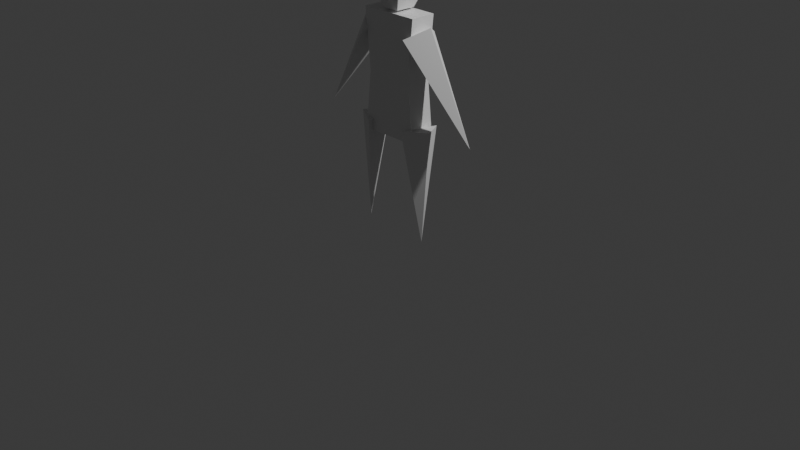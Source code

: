 # Source: char_base.blend  (saved by Blender 5.2.45; exported with 4.5.12 LTS)
import bpy
from mathutils import Matrix  # noqa: F401  (used for matrix-valued properties, if any)

bpy.ops.wm.read_factory_settings(use_empty=True)
scene = bpy.context.scene
scene.name = 'Scene'

# ---- collections
col_collection = bpy.data.collections.new('Collection'); scene.collection.children.link(col_collection)

# ---- materials (node trees are filled in below, after node groups)
mat_material = bpy.data.materials.new('Material')
mat_material.alpha_threshold = 0.0
mat_material.use_backface_culling_lightprobe_volume = False
mat_material.roughness = 0.5
mat_material.line_color = (0.0, 0.0, 0.0, 1.0)

# ---- material node trees
mat_material.use_nodes = True; mat_material.node_tree.nodes.clear()
_N = mat_material.node_tree.nodes; _L = mat_material.node_tree.links
n0 = _N.new('ShaderNodeOutputMaterial'); n0.name = 'Material Output'; n0.location = (200, 100)
n1 = _N.new('ShaderNodeBsdfPrincipled'); n1.name = 'Principled BSDF'; n1.location = (-200, 100)
n1.inputs[10].default_value = 0.005
_L.new(n1.outputs[0], n0.inputs[0])
n0.is_active_output = True

# ---- world
world_world = bpy.data.worlds.new('World'); scene.world = world_world
world_world.use_nodes = True; world_world.node_tree.nodes.clear()
_N = world_world.node_tree.nodes; _L = world_world.node_tree.links
n0 = _N.new('ShaderNodeOutputWorld'); n0.name = 'World Output'; n0.location = (200, 100)
n1 = _N.new('ShaderNodeBackground'); n1.name = 'Background'; n1.location = (-200, 100)
n1.inputs[0].default_value = (0.05088, 0.05088, 0.05088, 1.0)
_L.new(n1.outputs[0], n0.inputs[0])
n0.is_active_output = True
world_world.color = (0.05088, 0.05088, 0.05088)
world_world.sun_shadow_jitter_overblur = 0.0

# ---- cameras
cam_camera = bpy.data.cameras.new('Camera')
cam_camera.clip_end = 100.0
cam_camera.ortho_scale = 7.314

# ---- lights
light_light = bpy.data.lights.new('Light', 'POINT')
light_light.energy = 1000.0
light_light.shadow_soft_size = 0.1

# ---- meshes
me_cube = bpy.data.meshes.new('Cube')
me_cube.from_pydata([(1.0, 1.0, 1.0), (1.0, 1.0, -1.0), (1.0, -1.0, 1.0), (1.0, -1.0, -1.0), (-1.0, 1.0, 1.0), (-1.0, 1.0, -1.0), (-1.0, -1.0, 1.0), (-1.0, -1.0, -1.0), (0.8045, 1.0, 0.0), (-0.8045, -1.0, 0.0), (0.8045, -1.0, 0.0), (-0.8045, 1.0, 0.0)], [], [(0, 4, 6, 2), (10, 2, 6, 9), (9, 6, 4, 11), (5, 1, 3, 7), (8, 0, 2, 10), (11, 4, 0, 8), (5, 11, 8, 1), (1, 8, 10, 3), (7, 9, 11, 5), (3, 10, 9, 7)])
_uv = me_cube.uv_layers.new(name='UVMap')
_uv.uv.foreach_set('vector', [0.625, 0.5, 0.875, 0.5, 0.875, 0.75, 0.625, 0.75, 0.5, 0.75, 0.625, 0.75, 0.625, 1.0, 0.5, 1.0, 0.5, 0.0, 0.625, 0.0, 0.625, 0.25, 0.5, 0.25, 0.125, 0.5, 0.375, 0.5, 0.375, 0.75, 0.125, 0.75, 0.5, 0.5, 0.625, 0.5, 0.625, 0.75, 0.5, 0.75, 0.5, 0.25, 0.625, 0.25, 0.625, 0.5, 0.5, 0.5, 0.375, 0.25, 0.5, 0.25, 0.5, 0.5, 0.375, 0.5, 0.375, 0.5, 0.5, 0.5, 0.5, 0.75, 0.375, 0.75, 0.375, 0.0, 0.5, 0.0, 0.5, 0.25, 0.375, 0.25, 0.375, 0.75, 0.5, 0.75, 0.5, 1.0, 0.375, 1.0])
me_cube.materials.append(mat_material)
me_cube.use_mirror_vertex_groups = False
me_cube.update()
me_plane = bpy.data.meshes.new('Plane')
me_plane.from_pydata([(3.974e-08, -3.974e-08, -0.6225), (-0.6667, 0.6667, 0.6225), (-0.6667, -1.333, 0.6225), (1.333, 0.6667, 0.6225)], [], [(1, 3, 2), (0, 3, 1), (0, 2, 3), (0, 1, 2)])
_uv = me_plane.uv_layers.new(name='UVMap')
_uv.uv.foreach_set('vector', [0.0, 0.0, 0.0, 0.0, 0.0, 0.0, 0.0, 0.0, 0.0, 0.0, 0.0, 0.0, 0.0, 0.0, 0.0, 0.0, 0.0, 0.0, 0.0, 0.0, 0.0, 0.0, 0.0, 0.0])
me_plane.update()
me_plane_001 = bpy.data.meshes.new('Plane.001')
me_plane_001.from_pydata([(3.974e-08, -3.974e-08, -0.6225), (-0.6667, 0.6667, 0.6225), (-0.6667, -1.333, 0.6225), (1.333, 0.6667, 0.6225)], [], [(1, 3, 2), (0, 3, 1), (0, 2, 3), (0, 1, 2)])
_uv = me_plane_001.uv_layers.new(name='UVMap')
_uv.uv.foreach_set('vector', [0.0, 0.0, 0.0, 0.0, 0.0, 0.0, 0.0, 0.0, 0.0, 0.0, 0.0, 0.0, 0.0, 0.0, 0.0, 0.0, 0.0, 0.0, 0.0, 0.0, 0.0, 0.0, 0.0, 0.0])
me_plane_001.update()
me_plane_002 = bpy.data.meshes.new('Plane.002')
me_plane_002.from_pydata([(3.974e-08, -3.974e-08, -0.6225), (-0.6667, 0.6667, 0.6225), (-0.6667, -1.333, 0.6225), (1.333, 0.6667, 0.6225)], [], [(1, 3, 2), (0, 3, 1), (0, 2, 3), (0, 1, 2)])
_uv = me_plane_002.uv_layers.new(name='UVMap')
_uv.uv.foreach_set('vector', [0.0, 0.0, 0.0, 0.0, 0.0, 0.0, 0.0, 0.0, 0.0, 0.0, 0.0, 0.0, 0.0, 0.0, 0.0, 0.0, 0.0, 0.0, 0.0, 0.0, 0.0, 0.0, 0.0, 0.0])
me_plane_002.update()
me_plane_003 = bpy.data.meshes.new('Plane.003')
me_plane_003.from_pydata([(3.974e-08, -3.974e-08, -0.6225), (-0.6667, 0.6667, 0.6225), (-0.6667, -1.333, 0.6225), (1.333, 0.6667, 0.6225)], [], [(1, 3, 2), (0, 3, 1), (0, 2, 3), (0, 1, 2)])
_uv = me_plane_003.uv_layers.new(name='UVMap')
_uv.uv.foreach_set('vector', [0.0, 0.0, 0.0, 0.0, 0.0, 0.0, 0.0, 0.0, 0.0, 0.0, 0.0, 0.0, 0.0, 0.0, 0.0, 0.0, 0.0, 0.0, 0.0, 0.0, 0.0, 0.0, 0.0, 0.0])
me_plane_003.update()
me_cube_001 = bpy.data.meshes.new('Cube.001')
me_cube_001.from_pydata([(-1.0, -1.0, -0.1796), (-0.5047, -0.5981, 1.0), (-1.0, 1.0, -0.1796), (-0.5047, 0.5981, 1.0), (1.0, -1.0, -0.1796), (0.5047, -0.5981, 1.0), (1.0, 1.0, -0.1796), (0.5047, 0.5981, 1.0), (-1.0, 1.0, -1.586), (-1.0, -1.0, -1.586), (1.0, 1.0, -1.586), (1.0, -1.0, -1.586)], [], [(0, 1, 3, 2), (2, 3, 7, 6), (6, 7, 5, 4), (4, 5, 1, 0), (0, 2, 8, 9), (7, 3, 1, 5), (8, 10, 11, 9), (6, 4, 11, 10), (4, 0, 9, 11), (2, 6, 10, 8)])
_uv = me_cube_001.uv_layers.new(name='UVMap')
_uv.uv.foreach_set('vector', [0.375, 0.0, 0.625, 0.0, 0.625, 0.25, 0.375, 0.25, 0.375, 0.25, 0.625, 0.25, 0.625, 0.5, 0.375, 0.5, 0.375, 0.5, 0.625, 0.5, 0.625, 0.75, 0.375, 0.75, 0.375, 0.75, 0.625, 0.75, 0.625, 1.0, 0.375, 1.0, 0.375, 0.0, 0.375, 0.25, 0.375, 0.25, 0.375, 0.0, 0.625, 0.5, 0.875, 0.5, 0.875, 0.75, 0.625, 0.75, 0.125, 0.5, 0.375, 0.5, 0.375, 0.75, 0.125, 0.75, 0.375, 0.5, 0.375, 0.75, 0.375, 0.75, 0.375, 0.5, 0.375, 0.75, 0.375, 1.0, 0.375, 1.0, 0.375, 0.75, 0.375, 0.25, 0.375, 0.5, 0.375, 0.5, 0.375, 0.25])
me_cube_001.update()
me_cube_002 = bpy.data.meshes.new('Cube.002')
me_cube_002.from_pydata([(-1.0, -1.0, -0.1796), (-0.5047, -0.5981, 0.7203), (1.0, -1.0, -0.1796), (0.5047, -0.5981, 0.7203), (-1.0, -1.0, -1.586), (1.0, -1.0, -1.586), (2.05, -1.0, -1.586), (-2.05, -1.0, -1.586), (-1.248, -0.5553, -0.1165), (-0.63, -0.0536, 1.076), (0.63, -0.0536, 1.076), (1.248, -0.5553, -0.1165), (-1.248, -0.3739, -1.872), (1.248, -0.3739, -1.872), (2.56, -0.3739, -1.872), (-2.56, -0.3739, -1.872), (-1.248, -0.5553, -1.438), (-2.235, -0.5553, -1.437), (2.236, -0.5553, -1.439), (1.248, -0.5553, -1.439)], [], [(2, 0, 1, 3), (2, 5, 4, 0), (5, 2, 6), (0, 4, 7), (11, 10, 9, 8), (11, 8, 16, 19), (13, 14, 18, 19), (8, 17, 16), (6, 2, 11, 18, 14), (5, 6, 14, 13), (3, 1, 9, 10), (2, 3, 10, 11), (0, 7, 15, 17, 8), (7, 4, 12, 15), (4, 5, 13, 12), (1, 0, 8, 9), (16, 17, 15, 12), (19, 16, 12, 13), (19, 18, 11)])
_uv = me_cube_002.uv_layers.new(name='UVMap')
_uv.uv.foreach_set('vector', [0.375, 0.75, 0.375, 1.0, 0.625, 1.0, 0.625, 0.75, 0.375, 0.75, 0.375, 0.75, 0.375, 1.0, 0.375, 1.0, 0.375, 0.75, 0.375, 0.75, 0.0, 0.0, 0.375, 1.0, 0.375, 1.0, 0.0, 0.0, 0.375, 0.75, 0.625, 0.75, 0.625, 1.0, 0.375, 1.0, 0.375, 0.75, 0.375, 1.0, 0.375, 1.0, 0.375, 0.75, 0.375, 0.75, 0.0, 0.0, 0.09245, 0.1849, 0.375, 0.75, 0.375, 1.0, 0.09287, 0.2476, 0.375, 1.0, 0.0, 0.0, 0.375, 0.75, 0.375, 0.75, 0.09245, 0.1849, 0.0, 0.0, 0.375, 0.75, 0.0, 0.0, 0.0, 0.0, 0.375, 0.75, 0.625, 0.75, 0.625, 1.0, 0.625, 1.0, 0.625, 0.75, 0.375, 0.75, 0.625, 0.75, 0.625, 0.75, 0.375, 0.75, 0.375, 1.0, 0.0, 0.0, 0.0, 0.0, 0.09287, 0.2476, 0.375, 1.0, 0.0, 0.0, 0.375, 1.0, 0.375, 1.0, 0.0, 0.0, 0.375, 1.0, 0.375, 0.75, 0.375, 0.75, 0.375, 1.0, 0.625, 1.0, 0.375, 1.0, 0.375, 1.0, 0.625, 1.0, 0.375, 1.0, 0.09287, 0.2476, 0.0, 0.0, 0.375, 1.0, 0.375, 0.75, 0.375, 1.0, 0.375, 1.0, 0.375, 0.75, 0.375, 0.75, 0.09245, 0.1849, 0.375, 0.75])
me_cube_002.update()
me_plane_004 = bpy.data.meshes.new('Plane.004')
me_plane_004.from_pydata([(-1.0, -1.0, 0.0), (1.0, -1.0, 0.0), (-1.0, 1.0, 0.0), (1.0, 1.0, 0.0)], [], [(0, 1, 3, 2)])
_uv = me_plane_004.uv_layers.new(name='UVMap')
_uv.uv.foreach_set('vector', [0.0, 0.0, 1.0, 0.0, 1.0, 1.0, 0.0, 1.0])
me_plane_004.update()

# ---- objects
ob_body = bpy.data.objects.new('Body', me_cube)
ob_light = bpy.data.objects.new('Light', light_light)
ob_camera = bpy.data.objects.new('Camera', cam_camera)
ob_leg_l = bpy.data.objects.new('Leg_L', me_plane)
ob_leg_r = bpy.data.objects.new('Leg_R', me_plane_001)
ob_arm_l = bpy.data.objects.new('Arm_L', me_plane_002)
ob_arm_r = bpy.data.objects.new('Arm_R', me_plane_003)
ob_head = bpy.data.objects.new('Head', me_cube_001)
ob_mask = bpy.data.objects.new('Mask', me_cube_002)
ob_want_img = bpy.data.objects.new('WANT_IMG', me_plane_004)

# ---- transforms, parenting, visibility, modifiers, constraints
ob_body.location = (0.0, 0.0, 1.549)
ob_body.scale = (0.3176, 0.1339, 0.6108)
ob_body.lock_rotations_4d = False
ob_body.empty_display_type = 'ARROWS'
ob_body.lineart.crease_threshold = 0.0
ob_light.location = (4.076, 1.005, 5.904)
ob_light.rotation_euler = (0.6503, 0.05522, 1.866)
ob_light.lock_rotations_4d = False
ob_light.empty_display_type = 'ARROWS'
ob_light.color = (0.0, 0.0, 0.0, 0.0)
ob_light.lineart.crease_threshold = 0.0
ob_camera.location = (7.359, -6.926, 4.958)
ob_camera.rotation_euler = (1.109, 0.0, 0.8149)
ob_camera.lock_rotations_4d = False
ob_camera.empty_display_type = 'ARROWS'
ob_camera.color = (0.0, 0.0, 0.0, 0.0)
ob_camera.display_type = 'WIRE'
ob_camera.lineart.crease_threshold = 0.0
ob_leg_l.location = (-0.3585, -0.02943, 0.4978)
ob_leg_l.rotation_euler = (0.07543, 0.0205, 1.043)
ob_leg_l.scale = (0.1401, 0.1401, 0.9227)
ob_leg_r.location = (0.3834, -0.0603, 0.4978)
ob_leg_r.rotation_euler = (0.07543, 0.0205, 3.685)
ob_leg_r.scale = (0.1401, 0.1401, 0.9227)
ob_arm_l.location = (-0.6477, -0.003248, 1.524)
ob_arm_l.rotation_euler = (0.4265, 0.4119, 0.8447)
ob_arm_l.scale = (0.1401, 0.1401, 0.9227)
ob_arm_r.location = (0.633, -0.003248, 1.524)
ob_arm_r.rotation_euler = (0.4265, 0.4119, 3.986)
ob_arm_r.scale = (0.1401, 0.1401, 0.9227)
ob_head.location = (0.0, 0.0, 2.359)
ob_head.scale = (-0.1753, -0.1753, -0.1753)
ob_mask.location = (0.0, 0.1287, 2.359)
ob_mask.scale = (-0.1066, -0.1316, -0.1316)
ob_want_img.location = (0.0, 0.0, 3.211)
ob_want_img.rotation_euler = (1.571, -0.0, 0.0)
ob_want_img.scale = (0.441, 0.441, 0.441)

# ---- collection membership
col_collection.objects.link(ob_body)
col_collection.objects.link(ob_light)
col_collection.objects.link(ob_camera)
col_collection.objects.link(ob_leg_l)
col_collection.objects.link(ob_leg_r)
col_collection.objects.link(ob_arm_l)
col_collection.objects.link(ob_arm_r)
col_collection.objects.link(ob_head)
col_collection.objects.link(ob_mask)
col_collection.objects.link(ob_want_img)

# ---- scene / render settings (as saved in the file)
scene.camera = ob_camera
scene.frame_start = 1; scene.frame_end = 250; scene.frame_set(1)
scene.render.engine = 'BLENDER_EEVEE_NEXT'
scene.render.bake_bias = 0.0
scene.render.bake_samples = 0
scene.render.compositor_device = 'GPU'
scene.eevee.use_volume_custom_range = False
scene.eevee.fast_gi_thickness_near = 0.1
scene.eevee.fast_gi_thickness_far = 0.0
scene.eevee.ray_tracing_options.screen_trace_thickness = 0.1
bpy.context.view_layer.update()
